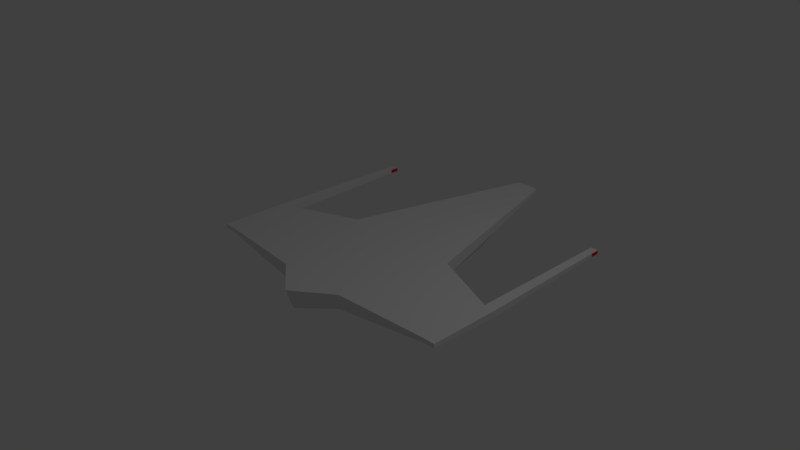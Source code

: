 # Source: Starfighter2.blend  (saved by Blender 2.78.0; exported with 4.5.12 LTS)
import bpy
from mathutils import Matrix  # noqa: F401  (used for matrix-valued properties, if any)

bpy.ops.wm.read_factory_settings(use_empty=True)
scene = bpy.context.scene
scene.name = 'Scene'

# ---- collections
col_collection_1 = bpy.data.collections.new('Collection 1'); scene.collection.children.link(col_collection_1)

# ---- materials (node trees are filled in below, after node groups)
mat_hull = bpy.data.materials.new('Hull')
mat_hull.alpha_threshold = 0.0
mat_hull.use_transparent_shadow = False
mat_hull.roughness = 0.5
mat_hull.line_color = (0.0, 0.0, 0.0, 1.0)
mat_glass = bpy.data.materials.new('Glass')
mat_glass.alpha_threshold = 0.0
mat_glass.use_transparent_shadow = False
mat_glass.diffuse_color = (0.08019, 0.4131, 0.8, 1.0)
mat_glass.roughness = 0.5
mat_laser = bpy.data.materials.new('Laser')
mat_laser.alpha_threshold = 0.0
mat_laser.use_transparent_shadow = False
mat_laser.diffuse_color = (0.8, 0.01923, 0.05431, 1.0)
mat_laser.roughness = 0.5

# ---- material node trees

# ---- world
world_world = bpy.data.worlds.new('World'); scene.world = world_world
world_world.color = (0.05088, 0.05088, 0.05088)
world_world.use_sun_shadow = False
world_world.sun_shadow_jitter_overblur = 0.0
world_world.cycles.sampling_method = 'MANUAL'

# ---- cameras
cam_camera = bpy.data.cameras.new('Camera')
cam_camera.clip_end = 100.0
cam_camera.lens = 35.0
cam_camera.sensor_width = 32.0
cam_camera.sensor_height = 18.0
cam_camera.ortho_scale = 7.314
cam_camera.dof.focus_distance = 0.0
cam_camera.dof.aperture_fstop = 128.0

# ---- lights
light_lamp = bpy.data.lights.new('Lamp', 'POINT')
light_lamp.transmission_factor = 0.0
light_lamp.cutoff_distance = 30.0
light_lamp.energy = 100.0
light_lamp.shadow_buffer_clip_start = 1.001
light_lamp.shadow_soft_size = 0.1
light_lamp.shadow_maximum_resolution = 0.006
light_lamp.use_absolute_resolution = True

# ---- meshes
me_cube = bpy.data.meshes.new('Cube')
me_cube.from_pydata([(0.0, 2.902, -0.1723), (0.0, -1.231, -0.2914), (-0.516, -0.9418, -0.1952), (-0.6112, 1.278, -0.3174), (0.003318, 3.217, -0.01393), (0.0, -1.333, 0.0), (-0.516, -0.9418, 0.0), (-0.8667, 0.544, 0.0), (-1.847, -0.8424, -0.06638), (-1.847, 0.1538, -0.1027), (-1.847, -0.8424, -0.006918), (-1.847, 0.1538, -0.006918), (0.0, 1.139, -0.55), (-2.006, -0.8424, -0.06638), (-2.006, 0.1399, -0.1027), (-2.006, -0.8424, -0.006919), (-2.006, 0.1399, -0.006919), (-1.847, 2.101, -0.0621), (-1.847, 2.101, -0.006915), (-1.954, 2.101, -0.0621), (-1.954, 2.101, -0.006915), (-0.0982, 2.855, -0.1731), (-0.1725, 3.181, -0.01361), (-0.1725, 3.181, -0.05847), (-0.8667, 0.544, -0.1952), (0.003318, 3.217, -0.09857), (0.0, 0.3673, -0.5749), (-1.847, 2.23, -0.0621), (-1.847, 2.23, -0.006914), (-1.954, 2.23, -0.0621), (-1.954, 2.23, -0.006914)], [], [(26, 1, 2, 24), (4, 22, 7, 6, 5), (25, 4, 5, 1, 26), (1, 5, 6, 2), (7, 24, 9, 11), (22, 23, 24, 7), (16, 11, 18, 20), (24, 2, 8, 9), (2, 6, 10, 8), (6, 7, 11, 10), (0, 12, 3, 21), (13, 15, 16, 14), (9, 8, 13, 14), (10, 11, 16, 15), (8, 10, 15, 13), (17, 19, 29, 27), (11, 9, 17, 18), (9, 14, 19, 17), (14, 16, 20, 19), (4, 25, 23, 22), (21, 3, 24, 23), (12, 0, 25, 26), (3, 12, 26, 24), (0, 21, 23, 25), (28, 27, 29, 30), (18, 17, 27, 28), (20, 18, 28, 30), (19, 20, 30, 29)])
me_cube.polygons.foreach_set('material_index', [0, 0, 0, 0, 0, 0, 0, 0, 0, 0, 1, 0, 0, 0, 0, 2, 0, 0, 0, 0, 0, 0, 0, 0, 2, 2, 0, 2])
me_cube.materials.append(mat_hull)
me_cube.materials.append(mat_glass)
me_cube.materials.append(mat_laser)
me_cube.use_remesh_preserve_volume = False
me_cube.use_remesh_preserve_attributes = False
me_cube.use_mirror_vertex_groups = False
me_cube.update()

# ---- objects
ob_cube = bpy.data.objects.new('Cube', me_cube)
ob_lamp = bpy.data.objects.new('Lamp', light_lamp)
ob_camera = bpy.data.objects.new('Camera', cam_camera)

# ---- transforms, parenting, visibility, modifiers, constraints
ob_cube.location = (0.0, 0.0, 0.0)
ob_cube.lock_rotations_4d = False
ob_cube.empty_display_type = 'ARROWS'
ob_cube.lineart.crease_threshold = 0.0
_m = ob_cube.modifiers.new('Mirror', 'MIRROR')
_m.use_clip = True
_m.use_mirror_vertex_groups = False
_m.use_mirror_u = True
_m.use_mirror_v = True
_m.merge_threshold = 0.05
ob_lamp.location = (4.076, 1.005, 5.904)
ob_lamp.rotation_euler = (0.6503, 0.05522, 1.866)
ob_lamp.lock_rotations_4d = False
ob_lamp.empty_display_type = 'ARROWS'
ob_lamp.color = (0.0, 0.0, 0.0, 0.0)
ob_lamp.lineart.crease_threshold = 0.0
ob_camera.location = (7.481, -6.508, 5.344)
ob_camera.rotation_euler = (1.109, 0.0, 0.8149)
ob_camera.lock_rotations_4d = False
ob_camera.empty_display_type = 'ARROWS'
ob_camera.color = (0.0, 0.0, 0.0, 0.0)
ob_camera.display_type = 'WIRE'
ob_camera.lineart.crease_threshold = 0.0

# ---- collection membership
col_collection_1.objects.link(ob_cube)
col_collection_1.objects.link(ob_lamp)
col_collection_1.objects.link(ob_camera)

# ---- scene / render settings (as saved in the file)
scene.camera = ob_camera
scene.frame_start = 1; scene.frame_end = 250; scene.frame_set(1)
scene.render.engine = 'BLENDER_EEVEE_NEXT'
scene.render.resolution_percentage = 50
scene.render.dither_intensity = 0.0
scene.cycles.use_denoising = False
scene.cycles.samples = 128
scene.cycles.sampling_pattern = 'TABULATED_SOBOL'
scene.cycles.light_sampling_threshold = 0.0
scene.cycles.use_adaptive_sampling = False
scene.cycles.use_light_tree = False
scene.cycles.blur_glossy = 0.0
scene.cycles.sample_clamp_indirect = 0.0
scene.view_settings.view_transform = 'Standard'
bpy.context.view_layer.update()

